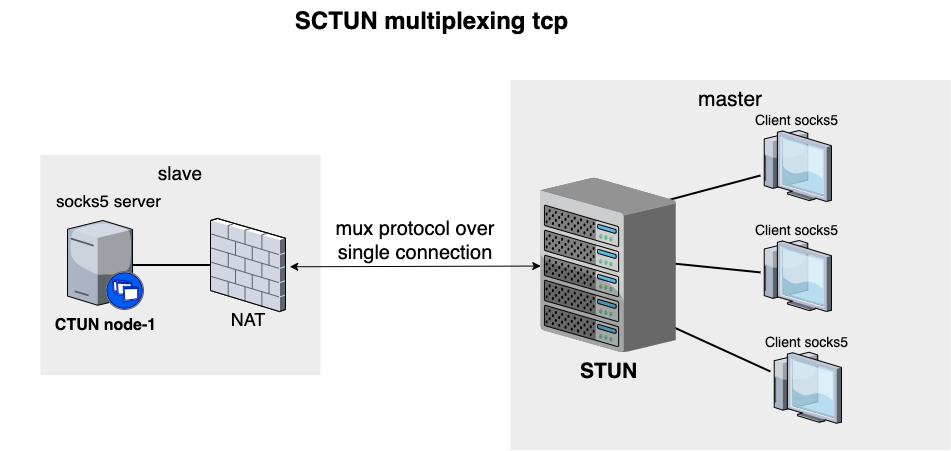

The diagram above was exported from draw.io. Its source (the exported page's mxGraphModel, read from the mxfile embedded in the PNG):
<mxGraphModel dx="1606" dy="904" grid="1" gridSize="10" guides="1" tooltips="1" connect="1" arrows="1" fold="1" page="1" pageScale="1.5" pageWidth="1169" pageHeight="826" background="none" math="0" shadow="0">
  <root>
    <mxCell id="0" style=";html=1;" />
    <mxCell id="1" style=";html=1;" parent="0" />
    <mxCell id="6a7d8f32e03d9370-61" value="&lt;font style=&quot;font-size: 21px&quot;&gt;master&lt;/font&gt;" style="whiteSpace=wrap;html=1;fillColor=#EDEDED;fontSize=14;strokeColor=none;verticalAlign=top;" parent="1" vertex="1">
      <mxGeometry x="1080" y="119.5" width="440" height="370" as="geometry" />
    </mxCell>
    <mxCell id="6a7d8f32e03d9370-59" value="&lt;span style=&quot;font-family: &amp;#34;helvetica&amp;#34; ; font-style: normal ; font-weight: 400 ; letter-spacing: normal ; text-align: center ; text-indent: 0px ; text-transform: none ; word-spacing: 0px ; float: none ; display: inline&quot;&gt;&lt;font style=&quot;font-size: 19px&quot;&gt;slave&lt;/font&gt;&lt;/span&gt;" style="whiteSpace=wrap;html=1;fillColor=#EDEDED;fontSize=14;strokeColor=none;verticalAlign=top;" parent="1" vertex="1">
      <mxGeometry x="610" y="194.5" width="280" height="220" as="geometry" />
    </mxCell>
    <mxCell id="6a7d8f32e03d9370-41" style="edgeStyle=none;rounded=0;html=1;startSize=10;endSize=10;jettySize=auto;orthogonalLoop=1;fontSize=14;endArrow=none;endFill=0;strokeWidth=2;" parent="1" edge="1">
      <mxGeometry relative="1" as="geometry">
        <mxPoint x="713" y="529.1255144032923" as="sourcePoint" />
      </mxGeometry>
    </mxCell>
    <mxCell id="6a7d8f32e03d9370-42" style="edgeStyle=none;rounded=0;html=1;startSize=10;endSize=10;jettySize=auto;orthogonalLoop=1;fontSize=14;endArrow=none;endFill=0;strokeWidth=2;" parent="1" edge="1">
      <mxGeometry relative="1" as="geometry">
        <mxPoint x="759" y="365.8827160493827" as="targetPoint" />
      </mxGeometry>
    </mxCell>
    <mxCell id="6a7d8f32e03d9370-43" style="edgeStyle=none;rounded=0;html=1;startSize=10;endSize=10;jettySize=auto;orthogonalLoop=1;fontSize=14;endArrow=none;endFill=0;strokeWidth=2;exitX=0.171;exitY=0.5;exitDx=0;exitDy=0;exitPerimeter=0;" parent="1" source="6a7d8f32e03d9370-12" target="6a7d8f32e03d9370-17" edge="1">
      <mxGeometry relative="1" as="geometry" />
    </mxCell>
    <mxCell id="6a7d8f32e03d9370-12" value="&lt;b&gt;&lt;font style=&quot;font-size: 16px&quot;&gt;CTUN node-1&lt;/font&gt;&lt;/b&gt;" style="verticalLabelPosition=bottom;aspect=fixed;html=1;verticalAlign=top;strokeColor=none;shape=mxgraph.citrix.xenapp_server;fillColor=#66B2FF;gradientColor=#0066CC;fontSize=14;" parent="1" vertex="1">
      <mxGeometry x="637.0000000000001" y="260" width="76" height="89" as="geometry" />
    </mxCell>
    <mxCell id="6a7d8f32e03d9370-17" value="" style="verticalLabelPosition=bottom;aspect=fixed;html=1;verticalAlign=top;strokeColor=none;shape=mxgraph.citrix.firewall;fillColor=#66B2FF;gradientColor=#0066CC;fontSize=14;" parent="1" vertex="1">
      <mxGeometry x="780" y="258" width="75" height="93" as="geometry" />
    </mxCell>
    <mxCell id="6a7d8f32e03d9370-53" style="edgeStyle=none;rounded=0;html=1;startSize=10;endSize=10;jettySize=auto;orthogonalLoop=1;fontSize=14;endArrow=none;endFill=0;strokeWidth=2;" parent="1" target="6a7d8f32e03d9370-29" edge="1">
      <mxGeometry relative="1" as="geometry">
        <mxPoint x="1123.9521914357688" y="269.9999999999998" as="sourcePoint" />
      </mxGeometry>
    </mxCell>
    <mxCell id="6a7d8f32e03d9370-54" style="edgeStyle=none;rounded=0;html=1;startSize=10;endSize=10;jettySize=auto;orthogonalLoop=1;fontSize=14;endArrow=none;endFill=0;strokeWidth=2;" parent="1" target="6a7d8f32e03d9370-28" edge="1">
      <mxGeometry relative="1" as="geometry">
        <mxPoint x="1135.1799999999998" y="292.06373256373263" as="sourcePoint" />
      </mxGeometry>
    </mxCell>
    <mxCell id="6a7d8f32e03d9370-55" style="edgeStyle=none;rounded=0;html=1;startSize=10;endSize=10;jettySize=auto;orthogonalLoop=1;fontSize=14;endArrow=none;endFill=0;strokeWidth=2;" parent="1" target="6a7d8f32e03d9370-27" edge="1">
      <mxGeometry relative="1" as="geometry">
        <mxPoint x="1122.1264439140814" y="311.5" as="sourcePoint" />
      </mxGeometry>
    </mxCell>
    <mxCell id="6a7d8f32e03d9370-27" value="Client socks5" style="verticalLabelPosition=top;aspect=fixed;html=1;verticalAlign=bottom;strokeColor=none;shape=mxgraph.citrix.thin_client;fillColor=#66B2FF;gradientColor=#0066CC;fontSize=14;labelPosition=center;align=center;" parent="1" vertex="1">
      <mxGeometry x="1340" y="391.75" width="71" height="71" as="geometry" />
    </mxCell>
    <mxCell id="6a7d8f32e03d9370-28" value="Client socks5" style="verticalLabelPosition=top;aspect=fixed;html=1;verticalAlign=bottom;strokeColor=none;shape=mxgraph.citrix.thin_client;fillColor=#66B2FF;gradientColor=#0066CC;fontSize=14;labelPosition=center;align=center;" parent="1" vertex="1">
      <mxGeometry x="1330" y="280" width="71" height="71" as="geometry" />
    </mxCell>
    <mxCell id="6a7d8f32e03d9370-29" value="Client socks5" style="verticalLabelPosition=top;aspect=fixed;html=1;verticalAlign=bottom;strokeColor=none;shape=mxgraph.citrix.thin_client;fillColor=#66B2FF;gradientColor=#0066CC;fontSize=14;labelPosition=center;align=center;" parent="1" vertex="1">
      <mxGeometry x="1330" y="170" width="71" height="71" as="geometry" />
    </mxCell>
    <mxCell id="6a7d8f32e03d9370-62" value="SCTUN&amp;nbsp;multiplexing tcp" style="text;strokeColor=none;fillColor=none;html=1;fontSize=24;fontStyle=1;verticalAlign=middle;align=center;" parent="1" vertex="1">
      <mxGeometry x="570" y="40" width="861" height="40" as="geometry" />
    </mxCell>
    <mxCell id="6a7d8f32e03d9370-16" value="&lt;font style=&quot;font-size: 21px&quot;&gt;&lt;b&gt;STUN&lt;/b&gt;&lt;/font&gt;" style="verticalLabelPosition=bottom;aspect=fixed;html=1;verticalAlign=top;strokeColor=none;shape=mxgraph.citrix.chassis;fillColor=#66B2FF;gradientColor=#0066CC;fontSize=14;" parent="1" vertex="1">
      <mxGeometry x="1110" y="217.25" width="135.18" height="174.5" as="geometry" />
    </mxCell>
    <mxCell id="w7CW9-k2Pr5Cxowacd4x-18" value="socks5 server" style="text;html=1;strokeColor=none;fillColor=none;align=center;verticalAlign=middle;whiteSpace=wrap;rounded=0;fontSize=17;fontStyle=0" parent="1" vertex="1">
      <mxGeometry x="610" y="230" width="137" height="20" as="geometry" />
    </mxCell>
    <mxCell id="w7CW9-k2Pr5Cxowacd4x-24" value="" style="endArrow=classic;startArrow=classic;html=1;exitX=1.057;exitY=0.519;exitDx=0;exitDy=0;exitPerimeter=0;entryX=0.002;entryY=0.506;entryDx=0;entryDy=0;entryPerimeter=0;" parent="1" source="6a7d8f32e03d9370-17" target="6a7d8f32e03d9370-16" edge="1">
      <mxGeometry width="50" height="50" relative="1" as="geometry">
        <mxPoint x="860" y="240" as="sourcePoint" />
        <mxPoint x="1020" y="305" as="targetPoint" />
      </mxGeometry>
    </mxCell>
    <mxCell id="w7CW9-k2Pr5Cxowacd4x-25" value="mux protocol over single connection" style="text;html=1;strokeColor=none;fillColor=none;align=center;verticalAlign=middle;whiteSpace=wrap;rounded=0;strokeWidth=1;fontSize=20;fontStyle=0" parent="1" vertex="1">
      <mxGeometry x="900" y="270" width="170" height="20" as="geometry" />
    </mxCell>
    <mxCell id="w7CW9-k2Pr5Cxowacd4x-26" value="&lt;font style=&quot;font-size: 18px&quot;&gt;NAT&lt;/font&gt;" style="text;html=1;strokeColor=none;fillColor=none;align=center;verticalAlign=middle;whiteSpace=wrap;rounded=0;" parent="1" vertex="1">
      <mxGeometry x="797.5" y="349" width="40" height="20" as="geometry" />
    </mxCell>
  </root>
</mxGraphModel>